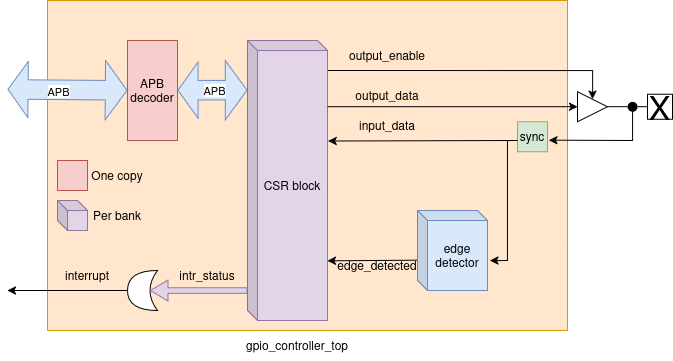

The diagram above was exported from draw.io. Its source (the exported page's mxGraphModel, read from the mxfile embedded in the PNG):
<mxGraphModel dx="905" dy="588" grid="1" gridSize="10" guides="1" tooltips="1" connect="1" arrows="1" fold="1" page="1" pageScale="1" pageWidth="850" pageHeight="1100" math="0" shadow="0">
  <root>
    <mxCell id="0" />
    <mxCell id="1" parent="0" />
    <mxCell id="NgKj3N-hecPrbBJTJoYT-2" value="" style="rounded=0;whiteSpace=wrap;html=1;fillColor=#ffe6cc;strokeColor=#d79b00;" vertex="1" parent="1">
      <mxGeometry x="160" y="180" width="520" height="330" as="geometry" />
    </mxCell>
    <mxCell id="NgKj3N-hecPrbBJTJoYT-3" value="&lt;div&gt;gpio_controller_top&lt;/div&gt;" style="text;html=1;whiteSpace=wrap;strokeColor=none;fillColor=none;align=center;verticalAlign=middle;rounded=0;" vertex="1" parent="1">
      <mxGeometry x="380" y="510" width="60" height="30" as="geometry" />
    </mxCell>
    <mxCell id="NgKj3N-hecPrbBJTJoYT-4" value="APB decoder" style="rounded=0;whiteSpace=wrap;html=1;fillColor=#f8cecc;strokeColor=#b85450;" vertex="1" parent="1">
      <mxGeometry x="240" y="220" width="50" height="100" as="geometry" />
    </mxCell>
    <mxCell id="NgKj3N-hecPrbBJTJoYT-6" value="CSR block" style="shape=cube;whiteSpace=wrap;html=1;boundedLbl=1;backgroundOutline=1;darkOpacity=0.05;darkOpacity2=0.1;size=10;fillColor=#e1d5e7;strokeColor=#9673a6;" vertex="1" parent="1">
      <mxGeometry x="360" y="220" width="80" height="280" as="geometry" />
    </mxCell>
    <mxCell id="NgKj3N-hecPrbBJTJoYT-7" value="" style="shape=flexArrow;endArrow=classic;startArrow=classic;html=1;rounded=0;endWidth=35.68;endSize=6.36;startWidth=38.88;startSize=6.892799999999999;width=19.52;fillColor=#dae8fc;strokeColor=#6c8ebf;" edge="1" parent="1">
      <mxGeometry width="100" height="100" relative="1" as="geometry">
        <mxPoint x="240" y="270" as="sourcePoint" />
        <mxPoint x="120" y="269" as="targetPoint" />
      </mxGeometry>
    </mxCell>
    <mxCell id="NgKj3N-hecPrbBJTJoYT-8" value="&lt;div&gt;APB&lt;/div&gt;" style="edgeLabel;html=1;align=center;verticalAlign=middle;resizable=0;points=[];" vertex="1" connectable="0" parent="NgKj3N-hecPrbBJTJoYT-7">
      <mxGeometry x="0.0608" y="1" relative="1" as="geometry">
        <mxPoint x="-6" as="offset" />
      </mxGeometry>
    </mxCell>
    <mxCell id="NgKj3N-hecPrbBJTJoYT-9" value="" style="shape=flexArrow;endArrow=classic;startArrow=classic;html=1;rounded=0;endWidth=35.68;endSize=6.36;startWidth=38.88;startSize=6.892799999999999;width=19.52;fillColor=#dae8fc;strokeColor=#6c8ebf;" edge="1" parent="1">
      <mxGeometry width="100" height="100" relative="1" as="geometry">
        <mxPoint x="360" y="269.6" as="sourcePoint" />
        <mxPoint x="290" y="269.6" as="targetPoint" />
      </mxGeometry>
    </mxCell>
    <mxCell id="NgKj3N-hecPrbBJTJoYT-17" value="&lt;div&gt;APB&lt;/div&gt;" style="edgeLabel;html=1;align=center;verticalAlign=middle;resizable=0;points=[];" vertex="1" connectable="0" parent="NgKj3N-hecPrbBJTJoYT-9">
      <mxGeometry x="-0.0339" y="-7" relative="1" as="geometry">
        <mxPoint y="7" as="offset" />
      </mxGeometry>
    </mxCell>
    <mxCell id="NgKj3N-hecPrbBJTJoYT-11" value="" style="rounded=0;whiteSpace=wrap;html=1;fillColor=#f8cecc;strokeColor=#b85450;" vertex="1" parent="1">
      <mxGeometry x="170" y="340" width="30" height="30" as="geometry" />
    </mxCell>
    <mxCell id="NgKj3N-hecPrbBJTJoYT-12" value="One copy" style="text;html=1;whiteSpace=wrap;strokeColor=none;fillColor=none;align=center;verticalAlign=middle;rounded=0;" vertex="1" parent="1">
      <mxGeometry x="200" y="340" width="60" height="30" as="geometry" />
    </mxCell>
    <mxCell id="NgKj3N-hecPrbBJTJoYT-13" value="" style="shape=cube;whiteSpace=wrap;html=1;boundedLbl=1;backgroundOutline=1;darkOpacity=0.05;darkOpacity2=0.1;fillColor=#e1d5e7;strokeColor=#9673a6;size=10;" vertex="1" parent="1">
      <mxGeometry x="170" y="380" width="30" height="30" as="geometry" />
    </mxCell>
    <mxCell id="NgKj3N-hecPrbBJTJoYT-14" value="Per bank" style="text;html=1;whiteSpace=wrap;strokeColor=none;fillColor=none;align=center;verticalAlign=middle;rounded=0;" vertex="1" parent="1">
      <mxGeometry x="200" y="380" width="60" height="30" as="geometry" />
    </mxCell>
    <mxCell id="NgKj3N-hecPrbBJTJoYT-15" value="" style="triangle;whiteSpace=wrap;html=1;" vertex="1" parent="1">
      <mxGeometry x="690" y="271.19" width="30" height="30" as="geometry" />
    </mxCell>
    <mxCell id="NgKj3N-hecPrbBJTJoYT-16" value="" style="endArrow=classic;html=1;rounded=0;entryX=0;entryY=0.5;entryDx=0;entryDy=0;exitX=0;exitY=0;exitDx=80;exitDy=45;exitPerimeter=0;" edge="1" parent="1" target="NgKj3N-hecPrbBJTJoYT-15">
      <mxGeometry width="50" height="50" relative="1" as="geometry">
        <mxPoint x="440.24" y="286.19" as="sourcePoint" />
        <mxPoint x="490.24" y="241.19" as="targetPoint" />
      </mxGeometry>
    </mxCell>
    <mxCell id="NgKj3N-hecPrbBJTJoYT-19" value="&lt;font style=&quot;font-size: 33px;&quot;&gt;X&lt;/font&gt;" style="whiteSpace=wrap;html=1;aspect=fixed;" vertex="1" parent="1">
      <mxGeometry x="760" y="273.69" width="25" height="25" as="geometry" />
    </mxCell>
    <mxCell id="NgKj3N-hecPrbBJTJoYT-22" value="" style="endArrow=none;html=1;rounded=0;exitX=1;exitY=0.5;exitDx=0;exitDy=0;entryX=0;entryY=0.5;entryDx=0;entryDy=0;" edge="1" parent="1" source="NgKj3N-hecPrbBJTJoYT-40" target="NgKj3N-hecPrbBJTJoYT-19">
      <mxGeometry width="50" height="50" relative="1" as="geometry">
        <mxPoint x="720" y="361.19" as="sourcePoint" />
        <mxPoint x="770" y="311.19" as="targetPoint" />
      </mxGeometry>
    </mxCell>
    <mxCell id="NgKj3N-hecPrbBJTJoYT-23" value="" style="endArrow=classic;html=1;rounded=0;entryX=0.5;entryY=0;entryDx=0;entryDy=0;exitX=1.008;exitY=0.107;exitDx=0;exitDy=0;exitPerimeter=0;" edge="1" parent="1" source="NgKj3N-hecPrbBJTJoYT-6" target="NgKj3N-hecPrbBJTJoYT-15">
      <mxGeometry width="50" height="50" relative="1" as="geometry">
        <mxPoint x="440.0000000000001" y="260" as="sourcePoint" />
        <mxPoint x="490.24" y="221.19" as="targetPoint" />
        <Array as="points">
          <mxPoint x="705" y="250" />
        </Array>
      </mxGeometry>
    </mxCell>
    <mxCell id="NgKj3N-hecPrbBJTJoYT-24" value="" style="endArrow=classic;html=1;rounded=0;entryX=1.043;entryY=0.616;entryDx=0;entryDy=0;entryPerimeter=0;" edge="1" parent="1" target="NgKj3N-hecPrbBJTJoYT-38">
      <mxGeometry width="50" height="50" relative="1" as="geometry">
        <mxPoint x="745" y="290" as="sourcePoint" />
        <mxPoint x="665" y="320" as="targetPoint" />
        <Array as="points">
          <mxPoint x="745" y="320" />
        </Array>
      </mxGeometry>
    </mxCell>
    <mxCell id="NgKj3N-hecPrbBJTJoYT-25" value="" style="shape=xor;whiteSpace=wrap;html=1;rotation=-180;" vertex="1" parent="1">
      <mxGeometry x="240" y="450" width="30" height="40" as="geometry" />
    </mxCell>
    <mxCell id="NgKj3N-hecPrbBJTJoYT-27" value="" style="endArrow=classic;html=1;rounded=0;exitX=1;exitY=0.5;exitDx=0;exitDy=0;exitPerimeter=0;" edge="1" parent="1" source="NgKj3N-hecPrbBJTJoYT-25">
      <mxGeometry width="50" height="50" relative="1" as="geometry">
        <mxPoint x="190" y="480" as="sourcePoint" />
        <mxPoint x="120" y="470" as="targetPoint" />
      </mxGeometry>
    </mxCell>
    <mxCell id="NgKj3N-hecPrbBJTJoYT-28" value="interrupt" style="text;html=1;whiteSpace=wrap;strokeColor=none;fillColor=none;align=center;verticalAlign=middle;rounded=0;" vertex="1" parent="1">
      <mxGeometry x="170" y="440" width="60" height="30" as="geometry" />
    </mxCell>
    <mxCell id="NgKj3N-hecPrbBJTJoYT-29" value="" style="shape=flexArrow;endArrow=classic;html=1;rounded=0;entryX=0.25;entryY=0.5;entryDx=0;entryDy=0;entryPerimeter=0;fillColor=#e1d5e7;strokeColor=#9673a6;width=5.614035087719298;endSize=5.505263157894737;endWidth=14.453678054786087;" edge="1" parent="1" target="NgKj3N-hecPrbBJTJoYT-25">
      <mxGeometry width="50" height="50" relative="1" as="geometry">
        <mxPoint x="360" y="470" as="sourcePoint" />
        <mxPoint x="400" y="420" as="targetPoint" />
      </mxGeometry>
    </mxCell>
    <mxCell id="NgKj3N-hecPrbBJTJoYT-30" value="intr_status" style="text;html=1;whiteSpace=wrap;strokeColor=none;fillColor=none;align=center;verticalAlign=middle;rounded=0;" vertex="1" parent="1">
      <mxGeometry x="290" y="440" width="60" height="30" as="geometry" />
    </mxCell>
    <mxCell id="NgKj3N-hecPrbBJTJoYT-31" value="input_data" style="text;html=1;whiteSpace=wrap;strokeColor=none;fillColor=none;align=center;verticalAlign=middle;rounded=0;" vertex="1" parent="1">
      <mxGeometry x="470" y="290" width="60" height="30" as="geometry" />
    </mxCell>
    <mxCell id="NgKj3N-hecPrbBJTJoYT-32" value="output_enable" style="text;html=1;whiteSpace=wrap;strokeColor=none;fillColor=none;align=center;verticalAlign=middle;rounded=0;" vertex="1" parent="1">
      <mxGeometry x="470" y="220" width="60" height="30" as="geometry" />
    </mxCell>
    <mxCell id="NgKj3N-hecPrbBJTJoYT-33" value="output_data" style="text;html=1;whiteSpace=wrap;strokeColor=none;fillColor=none;align=center;verticalAlign=middle;rounded=0;" vertex="1" parent="1">
      <mxGeometry x="470" y="260" width="60" height="30" as="geometry" />
    </mxCell>
    <mxCell id="NgKj3N-hecPrbBJTJoYT-34" value="edge detector" style="shape=cube;whiteSpace=wrap;html=1;boundedLbl=1;backgroundOutline=1;darkOpacity=0.05;darkOpacity2=0.1;size=10;fillColor=#dae8fc;strokeColor=#6c8ebf;" vertex="1" parent="1">
      <mxGeometry x="530" y="390" width="70" height="80" as="geometry" />
    </mxCell>
    <mxCell id="NgKj3N-hecPrbBJTJoYT-35" value="" style="endArrow=classic;html=1;rounded=0;entryX=1.035;entryY=0.627;entryDx=0;entryDy=0;entryPerimeter=0;" edge="1" parent="1" target="NgKj3N-hecPrbBJTJoYT-34">
      <mxGeometry width="50" height="50" relative="1" as="geometry">
        <mxPoint x="620" y="320" as="sourcePoint" />
        <mxPoint x="609.86" y="439" as="targetPoint" />
        <Array as="points">
          <mxPoint x="620" y="440" />
        </Array>
      </mxGeometry>
    </mxCell>
    <mxCell id="NgKj3N-hecPrbBJTJoYT-36" value="" style="endArrow=classic;html=1;rounded=0;entryX=0;entryY=0;entryDx=0;entryDy=35;entryPerimeter=0;exitX=-0.009;exitY=0.621;exitDx=0;exitDy=0;exitPerimeter=0;" edge="1" parent="1" source="NgKj3N-hecPrbBJTJoYT-34">
      <mxGeometry width="50" height="50" relative="1" as="geometry">
        <mxPoint x="499.29999999999995" y="439.99999999999994" as="sourcePoint" />
        <mxPoint x="440" y="440.32" as="targetPoint" />
      </mxGeometry>
    </mxCell>
    <mxCell id="NgKj3N-hecPrbBJTJoYT-37" value="edge_detected" style="text;html=1;whiteSpace=wrap;strokeColor=none;fillColor=none;align=center;verticalAlign=middle;rounded=0;" vertex="1" parent="1">
      <mxGeometry x="460" y="430" width="60" height="30" as="geometry" />
    </mxCell>
    <mxCell id="NgKj3N-hecPrbBJTJoYT-38" value="sync" style="whiteSpace=wrap;html=1;aspect=fixed;fillColor=#d5e8d4;strokeColor=#82b366;" vertex="1" parent="1">
      <mxGeometry x="630" y="301.19" width="30" height="30" as="geometry" />
    </mxCell>
    <mxCell id="NgKj3N-hecPrbBJTJoYT-39" value="" style="endArrow=classic;html=1;rounded=0;entryX=1.007;entryY=0.359;entryDx=0;entryDy=0;entryPerimeter=0;" edge="1" parent="1" target="NgKj3N-hecPrbBJTJoYT-6">
      <mxGeometry width="50" height="50" relative="1" as="geometry">
        <mxPoint x="630" y="320" as="sourcePoint" />
        <mxPoint x="680" y="270" as="targetPoint" />
      </mxGeometry>
    </mxCell>
    <mxCell id="NgKj3N-hecPrbBJTJoYT-42" value="" style="endArrow=none;html=1;rounded=0;exitX=1;exitY=0.5;exitDx=0;exitDy=0;entryX=0;entryY=0.5;entryDx=0;entryDy=0;" edge="1" parent="1" source="NgKj3N-hecPrbBJTJoYT-15" target="NgKj3N-hecPrbBJTJoYT-40">
      <mxGeometry width="50" height="50" relative="1" as="geometry">
        <mxPoint x="720" y="286" as="sourcePoint" />
        <mxPoint x="760" y="286" as="targetPoint" />
      </mxGeometry>
    </mxCell>
    <mxCell id="NgKj3N-hecPrbBJTJoYT-40" value="" style="ellipse;whiteSpace=wrap;html=1;fillColor=light-dark(#000000, #392f3f);strokeColor=none;" vertex="1" parent="1">
      <mxGeometry x="740" y="281.19" width="10" height="10" as="geometry" />
    </mxCell>
  </root>
</mxGraphModel>